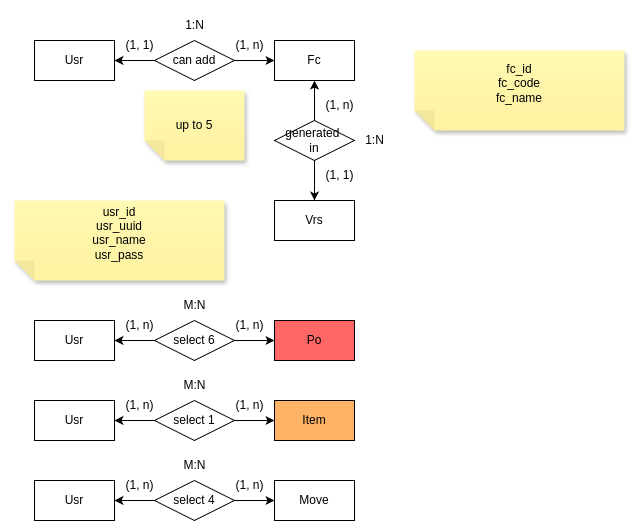

The diagram above was exported from draw.io. Its source (the exported page's mxGraphModel, read from the mxfile embedded in the PNG):
<mxGraphModel dx="990" dy="475" grid="1" gridSize="10" guides="1" tooltips="1" connect="1" arrows="1" fold="1" page="1" pageScale="1" pageWidth="850" pageHeight="1100" math="0" shadow="0">
  <root>
    <mxCell id="0" />
    <mxCell id="1" parent="0" />
    <mxCell id="91yD7ILDH7ePOL8akk_f-1" value="Usr" style="rounded=0;whiteSpace=wrap;html=1;" parent="1" vertex="1">
      <mxGeometry x="40" y="40" width="80" height="40" as="geometry" />
    </mxCell>
    <mxCell id="hIDWLKqDTCR0GKVemSKm-2" style="edgeStyle=orthogonalEdgeStyle;rounded=0;orthogonalLoop=1;jettySize=auto;html=1;exitX=0;exitY=0.5;exitDx=0;exitDy=0;entryX=1;entryY=0.5;entryDx=0;entryDy=0;" parent="1" source="h1Mgj8MaKr4N7RP6FRRF-1" target="91yD7ILDH7ePOL8akk_f-1" edge="1">
      <mxGeometry relative="1" as="geometry" />
    </mxCell>
    <mxCell id="hIDWLKqDTCR0GKVemSKm-3" style="edgeStyle=orthogonalEdgeStyle;rounded=0;orthogonalLoop=1;jettySize=auto;html=1;exitX=1;exitY=0.5;exitDx=0;exitDy=0;entryX=0;entryY=0.5;entryDx=0;entryDy=0;" parent="1" source="h1Mgj8MaKr4N7RP6FRRF-1" target="66WYJwa6iiHGz-gBFgc4-1" edge="1">
      <mxGeometry relative="1" as="geometry" />
    </mxCell>
    <mxCell id="h1Mgj8MaKr4N7RP6FRRF-1" value="can add" style="rhombus;whiteSpace=wrap;html=1;" parent="1" vertex="1">
      <mxGeometry x="160" y="40" width="80" height="40" as="geometry" />
    </mxCell>
    <mxCell id="66WYJwa6iiHGz-gBFgc4-1" value="Fc" style="rounded=0;whiteSpace=wrap;html=1;" parent="1" vertex="1">
      <mxGeometry x="280" y="40" width="80" height="40" as="geometry" />
    </mxCell>
    <mxCell id="Dq3GzKzbRx55vtoDL9aL-1" value="1:N" style="text;html=1;align=center;verticalAlign=middle;resizable=0;points=[];autosize=1;strokeColor=none;fillColor=none;" parent="1" vertex="1">
      <mxGeometry x="180" y="10" width="40" height="30" as="geometry" />
    </mxCell>
    <mxCell id="hIDWLKqDTCR0GKVemSKm-1" value="(1, n)" style="text;html=1;align=center;verticalAlign=middle;resizable=0;points=[];autosize=1;strokeColor=none;fillColor=none;" parent="1" vertex="1">
      <mxGeometry x="230" y="30" width="50" height="30" as="geometry" />
    </mxCell>
    <mxCell id="hIDWLKqDTCR0GKVemSKm-4" value="(1, 1)" style="text;html=1;align=center;verticalAlign=middle;resizable=0;points=[];autosize=1;strokeColor=none;fillColor=none;" parent="1" vertex="1">
      <mxGeometry x="120" y="30" width="50" height="30" as="geometry" />
    </mxCell>
    <mxCell id="YQy4oSlkIVg_GKkdyabH-1" value="&lt;div&gt;usr_id&lt;/div&gt;&lt;div&gt;usr_uuid&lt;/div&gt;&lt;div&gt;usr_name&lt;/div&gt;&lt;div&gt;usr_pass&lt;/div&gt;&lt;div&gt;&lt;br&gt;&lt;/div&gt;" style="shape=note;whiteSpace=wrap;html=1;backgroundOutline=1;fontColor=#000000;darkOpacity=0.05;fillColor=#FFF9B2;strokeColor=none;fillStyle=solid;direction=west;gradientDirection=north;gradientColor=#FFF2A1;shadow=1;size=20;pointerEvents=1;" parent="1" vertex="1">
      <mxGeometry x="20" y="200" width="210" height="80" as="geometry" />
    </mxCell>
    <mxCell id="YQy4oSlkIVg_GKkdyabH-4" style="edgeStyle=orthogonalEdgeStyle;rounded=0;orthogonalLoop=1;jettySize=auto;html=1;exitX=0.5;exitY=0;exitDx=0;exitDy=0;entryX=0.5;entryY=1;entryDx=0;entryDy=0;" parent="1" source="YQy4oSlkIVg_GKkdyabH-2" target="66WYJwa6iiHGz-gBFgc4-1" edge="1">
      <mxGeometry relative="1" as="geometry" />
    </mxCell>
    <mxCell id="YQy4oSlkIVg_GKkdyabH-5" style="edgeStyle=orthogonalEdgeStyle;rounded=0;orthogonalLoop=1;jettySize=auto;html=1;exitX=0.5;exitY=1;exitDx=0;exitDy=0;entryX=0.5;entryY=0;entryDx=0;entryDy=0;" parent="1" source="YQy4oSlkIVg_GKkdyabH-2" target="YQy4oSlkIVg_GKkdyabH-3" edge="1">
      <mxGeometry relative="1" as="geometry" />
    </mxCell>
    <mxCell id="YQy4oSlkIVg_GKkdyabH-2" value="generated&amp;nbsp;&lt;div&gt;in&lt;/div&gt;" style="rhombus;whiteSpace=wrap;html=1;" parent="1" vertex="1">
      <mxGeometry x="280" y="120" width="80" height="40" as="geometry" />
    </mxCell>
    <mxCell id="YQy4oSlkIVg_GKkdyabH-3" value="&lt;span style=&quot;background-color: transparent; color: light-dark(rgb(0, 0, 0), rgb(255, 255, 255));&quot;&gt;Vrs&lt;/span&gt;" style="rounded=0;whiteSpace=wrap;html=1;" parent="1" vertex="1">
      <mxGeometry x="280" y="200" width="80" height="40" as="geometry" />
    </mxCell>
    <mxCell id="YQy4oSlkIVg_GKkdyabH-6" value="1:N" style="text;html=1;align=center;verticalAlign=middle;resizable=0;points=[];autosize=1;strokeColor=none;fillColor=none;" parent="1" vertex="1">
      <mxGeometry x="360" y="125" width="40" height="30" as="geometry" />
    </mxCell>
    <mxCell id="YQy4oSlkIVg_GKkdyabH-7" value="(1, n)" style="text;html=1;align=center;verticalAlign=middle;resizable=0;points=[];autosize=1;strokeColor=none;fillColor=none;" parent="1" vertex="1">
      <mxGeometry x="320" y="90" width="50" height="30" as="geometry" />
    </mxCell>
    <mxCell id="YQy4oSlkIVg_GKkdyabH-8" value="(1, 1)" style="text;html=1;align=center;verticalAlign=middle;resizable=0;points=[];autosize=1;strokeColor=none;fillColor=none;" parent="1" vertex="1">
      <mxGeometry x="320" y="160" width="50" height="30" as="geometry" />
    </mxCell>
    <mxCell id="w8qfKTLHm15oMWpyggr3-1" value="&lt;div&gt;up to 5&lt;/div&gt;" style="shape=note;whiteSpace=wrap;html=1;backgroundOutline=1;fontColor=#000000;darkOpacity=0.05;fillColor=#FFF9B2;strokeColor=none;fillStyle=solid;direction=west;gradientDirection=north;gradientColor=#FFF2A1;shadow=1;size=20;pointerEvents=1;" parent="1" vertex="1">
      <mxGeometry x="150" y="90" width="100" height="70" as="geometry" />
    </mxCell>
    <mxCell id="O4eBQrUv5p5SBwKYtpT6-1" value="&lt;div&gt;fc_id&lt;/div&gt;&lt;div&gt;fc_code&lt;br&gt;&lt;/div&gt;&lt;div&gt;fc_name&lt;/div&gt;&lt;div&gt;&lt;br&gt;&lt;/div&gt;" style="shape=note;whiteSpace=wrap;html=1;backgroundOutline=1;fontColor=#000000;darkOpacity=0.05;fillColor=#FFF9B2;strokeColor=none;fillStyle=solid;direction=west;gradientDirection=north;gradientColor=#FFF2A1;shadow=1;size=20;pointerEvents=1;" parent="1" vertex="1">
      <mxGeometry x="420" y="50" width="210" height="80" as="geometry" />
    </mxCell>
    <mxCell id="ZIi6J97isU9RGr40zXqP-1" value="Usr" style="rounded=0;whiteSpace=wrap;html=1;" parent="1" vertex="1">
      <mxGeometry x="40" y="320" width="80" height="40" as="geometry" />
    </mxCell>
    <mxCell id="86IoORQn6Gz_q98iw4eW-1" value="" style="edgeStyle=orthogonalEdgeStyle;rounded=0;orthogonalLoop=1;jettySize=auto;html=1;" edge="1" parent="1" source="ZIi6J97isU9RGr40zXqP-3" target="ZIi6J97isU9RGr40zXqP-1">
      <mxGeometry relative="1" as="geometry" />
    </mxCell>
    <mxCell id="86IoORQn6Gz_q98iw4eW-2" value="" style="edgeStyle=orthogonalEdgeStyle;rounded=0;orthogonalLoop=1;jettySize=auto;html=1;" edge="1" parent="1" source="ZIi6J97isU9RGr40zXqP-3" target="F7hqn_Ikm8OMPqHud3vt-1">
      <mxGeometry relative="1" as="geometry" />
    </mxCell>
    <mxCell id="ZIi6J97isU9RGr40zXqP-3" value="select 6" style="rhombus;whiteSpace=wrap;html=1;" parent="1" vertex="1">
      <mxGeometry x="160" y="320" width="80" height="40" as="geometry" />
    </mxCell>
    <mxCell id="F7hqn_Ikm8OMPqHud3vt-1" value="Po" style="rounded=0;whiteSpace=wrap;html=1;fillColor=#FF6666;" parent="1" vertex="1">
      <mxGeometry x="280" y="320" width="80" height="40" as="geometry" />
    </mxCell>
    <mxCell id="F7hqn_Ikm8OMPqHud3vt-2" value="Usr" style="rounded=0;whiteSpace=wrap;html=1;" parent="1" vertex="1">
      <mxGeometry x="40" y="400" width="80" height="40" as="geometry" />
    </mxCell>
    <mxCell id="86IoORQn6Gz_q98iw4eW-3" value="" style="edgeStyle=orthogonalEdgeStyle;rounded=0;orthogonalLoop=1;jettySize=auto;html=1;" edge="1" parent="1" source="F7hqn_Ikm8OMPqHud3vt-3" target="F7hqn_Ikm8OMPqHud3vt-2">
      <mxGeometry relative="1" as="geometry" />
    </mxCell>
    <mxCell id="86IoORQn6Gz_q98iw4eW-4" value="" style="edgeStyle=orthogonalEdgeStyle;rounded=0;orthogonalLoop=1;jettySize=auto;html=1;" edge="1" parent="1" source="F7hqn_Ikm8OMPqHud3vt-3" target="0kcyDVu4u-kDsRH03-yu-1">
      <mxGeometry relative="1" as="geometry" />
    </mxCell>
    <mxCell id="F7hqn_Ikm8OMPqHud3vt-3" value="select 1" style="rhombus;whiteSpace=wrap;html=1;" parent="1" vertex="1">
      <mxGeometry x="160" y="400" width="80" height="40" as="geometry" />
    </mxCell>
    <mxCell id="0kcyDVu4u-kDsRH03-yu-1" value="Item" style="rounded=0;whiteSpace=wrap;html=1;fillColor=#FFB366;" parent="1" vertex="1">
      <mxGeometry x="280" y="400" width="80" height="40" as="geometry" />
    </mxCell>
    <mxCell id="0kcyDVu4u-kDsRH03-yu-2" value="Usr" style="rounded=0;whiteSpace=wrap;html=1;" parent="1" vertex="1">
      <mxGeometry x="40" y="480" width="80" height="40" as="geometry" />
    </mxCell>
    <mxCell id="86IoORQn6Gz_q98iw4eW-5" value="" style="edgeStyle=orthogonalEdgeStyle;rounded=0;orthogonalLoop=1;jettySize=auto;html=1;" edge="1" parent="1" source="0kcyDVu4u-kDsRH03-yu-3" target="0kcyDVu4u-kDsRH03-yu-2">
      <mxGeometry relative="1" as="geometry" />
    </mxCell>
    <mxCell id="86IoORQn6Gz_q98iw4eW-6" value="" style="edgeStyle=orthogonalEdgeStyle;rounded=0;orthogonalLoop=1;jettySize=auto;html=1;" edge="1" parent="1" source="0kcyDVu4u-kDsRH03-yu-3" target="0kcyDVu4u-kDsRH03-yu-5">
      <mxGeometry relative="1" as="geometry" />
    </mxCell>
    <mxCell id="0kcyDVu4u-kDsRH03-yu-3" value="select 4" style="rhombus;whiteSpace=wrap;html=1;" parent="1" vertex="1">
      <mxGeometry x="160" y="480" width="80" height="40" as="geometry" />
    </mxCell>
    <mxCell id="0kcyDVu4u-kDsRH03-yu-5" value="Move" style="rounded=0;whiteSpace=wrap;html=1;" parent="1" vertex="1">
      <mxGeometry x="280" y="480" width="80" height="40" as="geometry" />
    </mxCell>
    <mxCell id="86IoORQn6Gz_q98iw4eW-7" value="(1, n)" style="text;html=1;align=center;verticalAlign=middle;resizable=0;points=[];autosize=1;strokeColor=none;fillColor=none;" vertex="1" parent="1">
      <mxGeometry x="120" y="310" width="50" height="30" as="geometry" />
    </mxCell>
    <mxCell id="86IoORQn6Gz_q98iw4eW-8" value="(1, n)" style="text;html=1;align=center;verticalAlign=middle;resizable=0;points=[];autosize=1;strokeColor=none;fillColor=none;" vertex="1" parent="1">
      <mxGeometry x="230" y="310" width="50" height="30" as="geometry" />
    </mxCell>
    <mxCell id="86IoORQn6Gz_q98iw4eW-9" value="(1, n)" style="text;html=1;align=center;verticalAlign=middle;resizable=0;points=[];autosize=1;strokeColor=none;fillColor=none;" vertex="1" parent="1">
      <mxGeometry x="120" y="390" width="50" height="30" as="geometry" />
    </mxCell>
    <mxCell id="86IoORQn6Gz_q98iw4eW-10" value="(1, n)" style="text;html=1;align=center;verticalAlign=middle;resizable=0;points=[];autosize=1;strokeColor=none;fillColor=none;" vertex="1" parent="1">
      <mxGeometry x="230" y="390" width="50" height="30" as="geometry" />
    </mxCell>
    <mxCell id="86IoORQn6Gz_q98iw4eW-11" value="(1, n)" style="text;html=1;align=center;verticalAlign=middle;resizable=0;points=[];autosize=1;strokeColor=none;fillColor=none;" vertex="1" parent="1">
      <mxGeometry x="120" y="470" width="50" height="30" as="geometry" />
    </mxCell>
    <mxCell id="86IoORQn6Gz_q98iw4eW-12" value="(1, n)" style="text;html=1;align=center;verticalAlign=middle;resizable=0;points=[];autosize=1;strokeColor=none;fillColor=none;" vertex="1" parent="1">
      <mxGeometry x="230" y="470" width="50" height="30" as="geometry" />
    </mxCell>
    <mxCell id="86IoORQn6Gz_q98iw4eW-13" value="M:N" style="text;html=1;align=center;verticalAlign=middle;resizable=0;points=[];autosize=1;strokeColor=none;fillColor=none;" vertex="1" parent="1">
      <mxGeometry x="175" y="290" width="50" height="30" as="geometry" />
    </mxCell>
    <mxCell id="86IoORQn6Gz_q98iw4eW-14" value="M:N" style="text;html=1;align=center;verticalAlign=middle;resizable=0;points=[];autosize=1;strokeColor=none;fillColor=none;" vertex="1" parent="1">
      <mxGeometry x="175" y="370" width="50" height="30" as="geometry" />
    </mxCell>
    <mxCell id="86IoORQn6Gz_q98iw4eW-15" value="M:N" style="text;html=1;align=center;verticalAlign=middle;resizable=0;points=[];autosize=1;strokeColor=none;fillColor=none;" vertex="1" parent="1">
      <mxGeometry x="175" y="450" width="50" height="30" as="geometry" />
    </mxCell>
  </root>
</mxGraphModel>